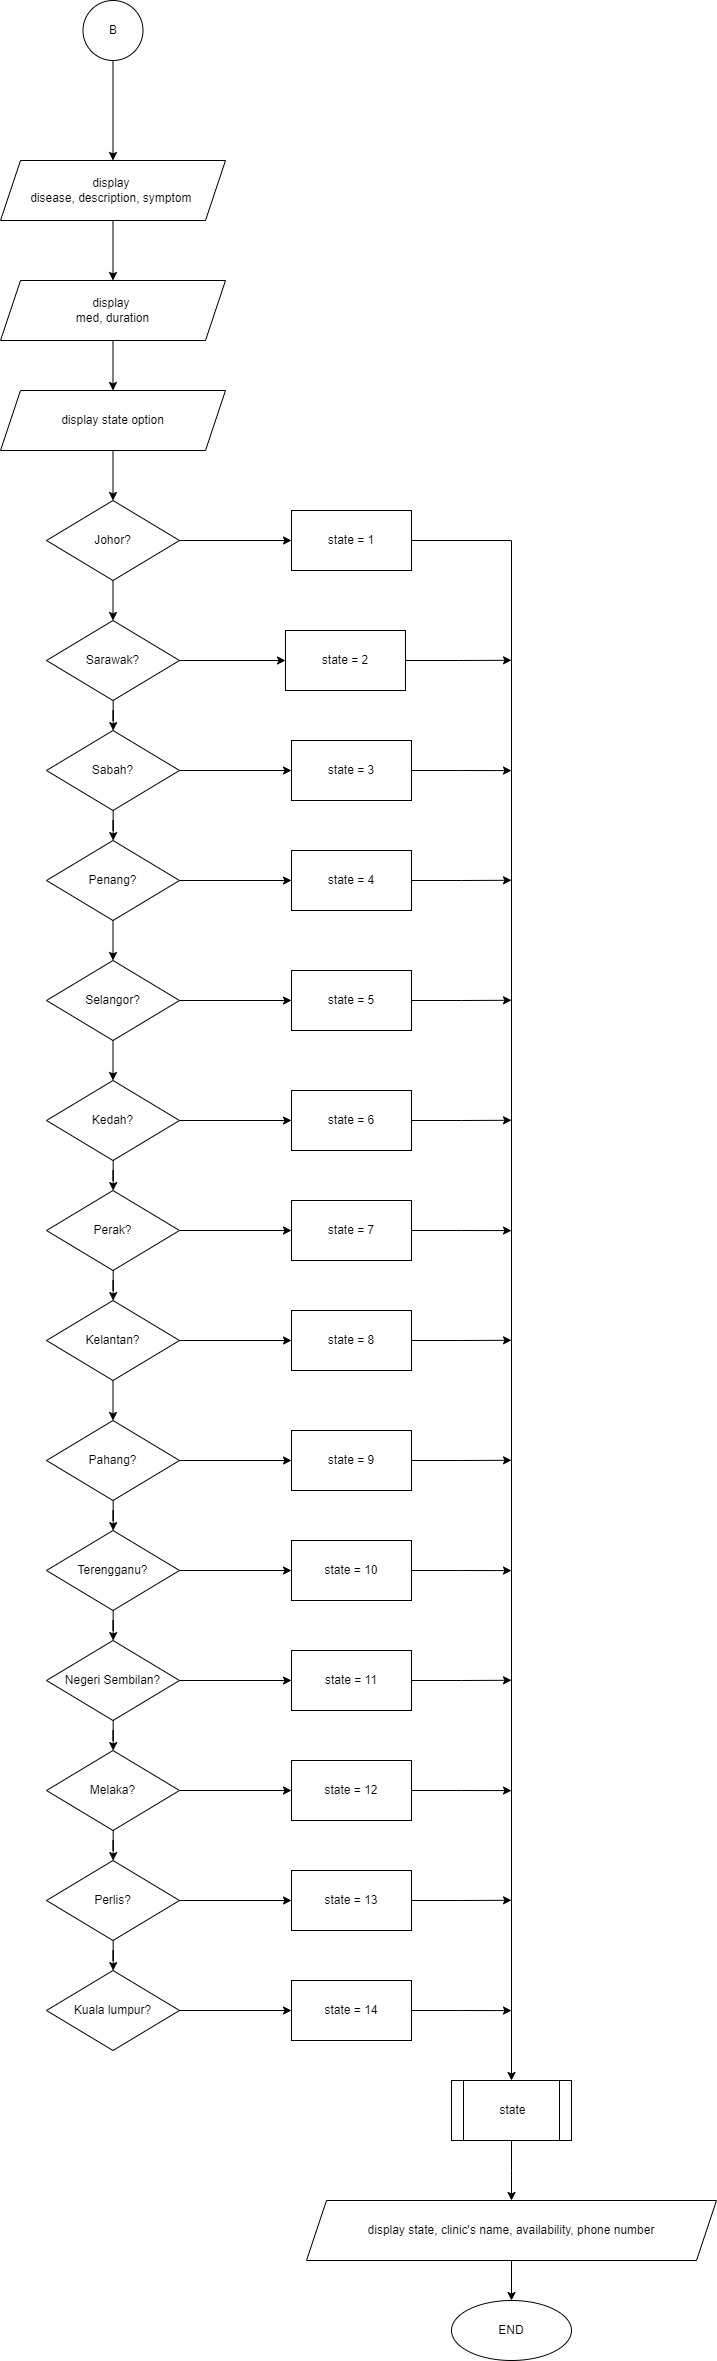

The diagram above was exported from draw.io. Its source (the exported page's mxGraphModel, read from the mxfile embedded in the PNG):
<mxGraphModel dx="4300" dy="1740" grid="1" gridSize="10" guides="1" tooltips="1" connect="1" arrows="1" fold="1" page="1" pageScale="1" pageWidth="827" pageHeight="1169" math="0" shadow="0">
  <root>
    <mxCell id="0" />
    <mxCell id="1" parent="0" />
    <mxCell id="2" style="edgeStyle=orthogonalEdgeStyle;rounded=0;orthogonalLoop=1;jettySize=auto;html=1;exitX=0.5;exitY=1;exitDx=0;exitDy=0;entryX=0.5;entryY=0;entryDx=0;entryDy=0;" edge="1" source="3" target="5" parent="1">
      <mxGeometry relative="1" as="geometry" />
    </mxCell>
    <mxCell id="3" value="B" style="ellipse;whiteSpace=wrap;html=1;aspect=fixed;" vertex="1" parent="1">
      <mxGeometry x="151.5" y="2200" width="60" height="60" as="geometry" />
    </mxCell>
    <mxCell id="4" value="" style="edgeStyle=orthogonalEdgeStyle;rounded=0;orthogonalLoop=1;jettySize=auto;html=1;" edge="1" source="5" target="7" parent="1">
      <mxGeometry relative="1" as="geometry" />
    </mxCell>
    <mxCell id="5" value="display&amp;nbsp;&lt;div&gt;disease, description, symptom&amp;nbsp;&lt;/div&gt;" style="shape=parallelogram;perimeter=parallelogramPerimeter;whiteSpace=wrap;html=1;fixedSize=1;" vertex="1" parent="1">
      <mxGeometry x="69" y="2360" width="225" height="60" as="geometry" />
    </mxCell>
    <mxCell id="6" value="" style="edgeStyle=orthogonalEdgeStyle;rounded=0;orthogonalLoop=1;jettySize=auto;html=1;" edge="1" source="7" target="9" parent="1">
      <mxGeometry relative="1" as="geometry" />
    </mxCell>
    <mxCell id="7" value="display&amp;nbsp;&lt;div&gt;med, duration&lt;/div&gt;" style="shape=parallelogram;perimeter=parallelogramPerimeter;whiteSpace=wrap;html=1;fixedSize=1;" vertex="1" parent="1">
      <mxGeometry x="69" y="2480" width="225" height="60" as="geometry" />
    </mxCell>
    <mxCell id="8" value="" style="edgeStyle=orthogonalEdgeStyle;rounded=0;orthogonalLoop=1;jettySize=auto;html=1;" edge="1" source="9" target="12" parent="1">
      <mxGeometry relative="1" as="geometry" />
    </mxCell>
    <mxCell id="9" value="display state option" style="shape=parallelogram;perimeter=parallelogramPerimeter;whiteSpace=wrap;html=1;fixedSize=1;" vertex="1" parent="1">
      <mxGeometry x="69" y="2590" width="225" height="60" as="geometry" />
    </mxCell>
    <mxCell id="10" value="" style="edgeStyle=orthogonalEdgeStyle;rounded=0;orthogonalLoop=1;jettySize=auto;html=1;" edge="1" source="12" target="17" parent="1">
      <mxGeometry relative="1" as="geometry" />
    </mxCell>
    <mxCell id="11" value="" style="edgeStyle=orthogonalEdgeStyle;rounded=0;orthogonalLoop=1;jettySize=auto;html=1;" edge="1" source="12" target="14" parent="1">
      <mxGeometry relative="1" as="geometry" />
    </mxCell>
    <mxCell id="12" value="Johor?" style="rhombus;whiteSpace=wrap;html=1;" vertex="1" parent="1">
      <mxGeometry x="115" y="2700" width="133" height="80" as="geometry" />
    </mxCell>
    <mxCell id="13" style="edgeStyle=orthogonalEdgeStyle;rounded=0;orthogonalLoop=1;jettySize=auto;html=1;exitX=1;exitY=0.5;exitDx=0;exitDy=0;entryX=0.5;entryY=0;entryDx=0;entryDy=0;" edge="1" source="14" target="80" parent="1">
      <mxGeometry relative="1" as="geometry" />
    </mxCell>
    <mxCell id="14" value="state = 1" style="rounded=0;whiteSpace=wrap;html=1;" vertex="1" parent="1">
      <mxGeometry x="360" y="2710" width="120" height="60" as="geometry" />
    </mxCell>
    <mxCell id="15" value="" style="edgeStyle=orthogonalEdgeStyle;rounded=0;orthogonalLoop=1;jettySize=auto;html=1;" edge="1" source="17" target="22" parent="1">
      <mxGeometry relative="1" as="geometry" />
    </mxCell>
    <mxCell id="16" value="" style="edgeStyle=orthogonalEdgeStyle;rounded=0;orthogonalLoop=1;jettySize=auto;html=1;" edge="1" source="17" target="19" parent="1">
      <mxGeometry relative="1" as="geometry" />
    </mxCell>
    <mxCell id="17" value="Sarawak?" style="rhombus;whiteSpace=wrap;html=1;" vertex="1" parent="1">
      <mxGeometry x="115" y="2820" width="133" height="80" as="geometry" />
    </mxCell>
    <mxCell id="18" style="edgeStyle=orthogonalEdgeStyle;rounded=0;orthogonalLoop=1;jettySize=auto;html=1;exitX=1;exitY=0.5;exitDx=0;exitDy=0;" edge="1" source="19" parent="1">
      <mxGeometry relative="1" as="geometry">
        <mxPoint x="580" y="2859.774193548387" as="targetPoint" />
      </mxGeometry>
    </mxCell>
    <mxCell id="19" value="state = 2" style="rounded=0;whiteSpace=wrap;html=1;" vertex="1" parent="1">
      <mxGeometry x="354" y="2830" width="120" height="60" as="geometry" />
    </mxCell>
    <mxCell id="20" value="" style="edgeStyle=orthogonalEdgeStyle;rounded=0;orthogonalLoop=1;jettySize=auto;html=1;" edge="1" source="22" target="27" parent="1">
      <mxGeometry relative="1" as="geometry" />
    </mxCell>
    <mxCell id="21" value="" style="edgeStyle=orthogonalEdgeStyle;rounded=0;orthogonalLoop=1;jettySize=auto;html=1;" edge="1" source="22" target="24" parent="1">
      <mxGeometry relative="1" as="geometry" />
    </mxCell>
    <mxCell id="22" value="Sabah?" style="rhombus;whiteSpace=wrap;html=1;" vertex="1" parent="1">
      <mxGeometry x="115" y="2930" width="133" height="80" as="geometry" />
    </mxCell>
    <mxCell id="23" style="edgeStyle=orthogonalEdgeStyle;rounded=0;orthogonalLoop=1;jettySize=auto;html=1;exitX=1;exitY=0.5;exitDx=0;exitDy=0;" edge="1" source="24" parent="1">
      <mxGeometry relative="1" as="geometry">
        <mxPoint x="580" y="2970.0967741935483" as="targetPoint" />
      </mxGeometry>
    </mxCell>
    <mxCell id="24" value="state = 3" style="rounded=0;whiteSpace=wrap;html=1;" vertex="1" parent="1">
      <mxGeometry x="360" y="2940" width="120" height="60" as="geometry" />
    </mxCell>
    <mxCell id="25" value="" style="edgeStyle=orthogonalEdgeStyle;rounded=0;orthogonalLoop=1;jettySize=auto;html=1;" edge="1" source="27" target="32" parent="1">
      <mxGeometry relative="1" as="geometry" />
    </mxCell>
    <mxCell id="26" value="" style="edgeStyle=orthogonalEdgeStyle;rounded=0;orthogonalLoop=1;jettySize=auto;html=1;" edge="1" source="27" target="29" parent="1">
      <mxGeometry relative="1" as="geometry" />
    </mxCell>
    <mxCell id="27" value="Penang?&lt;span style=&quot;color: rgba(0, 0, 0, 0); font-family: monospace; font-size: 0px; text-align: start; text-wrap: nowrap;&quot;&gt;%3CmxGraphModel%3E%3Croot%3E%3CmxCell%20id%3D%220%22%2F%3E%3CmxCell%20id%3D%221%22%20parent%3D%220%22%2F%3E%3CmxCell%20id%3D%222%22%20value%3D%22state%20%3D%202%22%20style%3D%22rounded%3D0%3BwhiteSpace%3Dwrap%3Bhtml%3D1%3B%22%20vertex%3D%221%22%20parent%3D%221%22%3E%3CmxGeometry%20x%3D%22360%22%20y%3D%222940%22%20width%3D%22120%22%20height%3D%2260%22%20as%3D%22geometry%22%2F%3E%3C%2FmxCell%3E%3C%2Froot%3E%3C%2FmxGraphModel%3E&lt;/span&gt;" style="rhombus;whiteSpace=wrap;html=1;" vertex="1" parent="1">
      <mxGeometry x="115" y="3040" width="133" height="80" as="geometry" />
    </mxCell>
    <mxCell id="28" style="edgeStyle=orthogonalEdgeStyle;rounded=0;orthogonalLoop=1;jettySize=auto;html=1;exitX=1;exitY=0.5;exitDx=0;exitDy=0;" edge="1" source="29" parent="1">
      <mxGeometry relative="1" as="geometry">
        <mxPoint x="580" y="3079.774193548387" as="targetPoint" />
      </mxGeometry>
    </mxCell>
    <mxCell id="29" value="state = 4" style="rounded=0;whiteSpace=wrap;html=1;" vertex="1" parent="1">
      <mxGeometry x="360" y="3050" width="120" height="60" as="geometry" />
    </mxCell>
    <mxCell id="30" value="" style="edgeStyle=orthogonalEdgeStyle;rounded=0;orthogonalLoop=1;jettySize=auto;html=1;" edge="1" source="32" target="37" parent="1">
      <mxGeometry relative="1" as="geometry" />
    </mxCell>
    <mxCell id="31" value="" style="edgeStyle=orthogonalEdgeStyle;rounded=0;orthogonalLoop=1;jettySize=auto;html=1;" edge="1" source="32" target="34" parent="1">
      <mxGeometry relative="1" as="geometry" />
    </mxCell>
    <mxCell id="32" value="Selangor?&lt;span style=&quot;color: rgba(0, 0, 0, 0); font-family: monospace; font-size: 0px; text-align: start; text-wrap: nowrap;&quot;&gt;%3CmxGraphModel%3E%3Croot%3E%3CmxCell%20id%3D%220%22%2F%3E%3CmxCell%20id%3D%221%22%20parent%3D%220%22%2F%3E%3CmxCell%20id%3D%222%22%20value%3D%22state%20%3D%202%22%20style%3D%22rounded%3D0%3BwhiteSpace%3Dwrap%3Bhtml%3D1%3B%22%20vertex%3D%221%22%20parent%3D%221%22%3E%3CmxGeometry%20x%3D%22360%22%20y%3D%222940%22%20width%3D%22120%22%20height%3D%2260%22%20as%3D%22geometry%22%2F%3E%3C%2FmxCell%3E%3C%2Froot%3E%3C%2FmxGraphModel%3E&lt;/span&gt;" style="rhombus;whiteSpace=wrap;html=1;" vertex="1" parent="1">
      <mxGeometry x="115" y="3160" width="133" height="80" as="geometry" />
    </mxCell>
    <mxCell id="33" style="edgeStyle=orthogonalEdgeStyle;rounded=0;orthogonalLoop=1;jettySize=auto;html=1;exitX=1;exitY=0.5;exitDx=0;exitDy=0;" edge="1" source="34" parent="1">
      <mxGeometry relative="1" as="geometry">
        <mxPoint x="580" y="3199.774193548387" as="targetPoint" />
      </mxGeometry>
    </mxCell>
    <mxCell id="34" value="state = 5" style="rounded=0;whiteSpace=wrap;html=1;" vertex="1" parent="1">
      <mxGeometry x="360" y="3170" width="120" height="60" as="geometry" />
    </mxCell>
    <mxCell id="35" value="" style="edgeStyle=orthogonalEdgeStyle;rounded=0;orthogonalLoop=1;jettySize=auto;html=1;" edge="1" source="37" target="42" parent="1">
      <mxGeometry relative="1" as="geometry" />
    </mxCell>
    <mxCell id="36" value="" style="edgeStyle=orthogonalEdgeStyle;rounded=0;orthogonalLoop=1;jettySize=auto;html=1;" edge="1" source="37" target="39" parent="1">
      <mxGeometry relative="1" as="geometry" />
    </mxCell>
    <mxCell id="37" value="Kedah?" style="rhombus;whiteSpace=wrap;html=1;" vertex="1" parent="1">
      <mxGeometry x="115" y="3280" width="133" height="80" as="geometry" />
    </mxCell>
    <mxCell id="38" style="edgeStyle=orthogonalEdgeStyle;rounded=0;orthogonalLoop=1;jettySize=auto;html=1;exitX=1;exitY=0.5;exitDx=0;exitDy=0;" edge="1" source="39" parent="1">
      <mxGeometry relative="1" as="geometry">
        <mxPoint x="580" y="3319.774193548387" as="targetPoint" />
      </mxGeometry>
    </mxCell>
    <mxCell id="39" value="state = 6" style="rounded=0;whiteSpace=wrap;html=1;" vertex="1" parent="1">
      <mxGeometry x="360" y="3290" width="120" height="60" as="geometry" />
    </mxCell>
    <mxCell id="40" value="" style="edgeStyle=orthogonalEdgeStyle;rounded=0;orthogonalLoop=1;jettySize=auto;html=1;" edge="1" source="42" target="47" parent="1">
      <mxGeometry relative="1" as="geometry" />
    </mxCell>
    <mxCell id="41" value="" style="edgeStyle=orthogonalEdgeStyle;rounded=0;orthogonalLoop=1;jettySize=auto;html=1;" edge="1" source="42" target="44" parent="1">
      <mxGeometry relative="1" as="geometry" />
    </mxCell>
    <mxCell id="42" value="Perak?" style="rhombus;whiteSpace=wrap;html=1;" vertex="1" parent="1">
      <mxGeometry x="115" y="3390" width="133" height="80" as="geometry" />
    </mxCell>
    <mxCell id="43" style="edgeStyle=orthogonalEdgeStyle;rounded=0;orthogonalLoop=1;jettySize=auto;html=1;exitX=1;exitY=0.5;exitDx=0;exitDy=0;" edge="1" source="44" parent="1">
      <mxGeometry relative="1" as="geometry">
        <mxPoint x="580" y="3430.0967741935483" as="targetPoint" />
      </mxGeometry>
    </mxCell>
    <mxCell id="44" value="state = 7" style="rounded=0;whiteSpace=wrap;html=1;" vertex="1" parent="1">
      <mxGeometry x="360" y="3400" width="120" height="60" as="geometry" />
    </mxCell>
    <mxCell id="45" value="" style="edgeStyle=orthogonalEdgeStyle;rounded=0;orthogonalLoop=1;jettySize=auto;html=1;" edge="1" source="47" target="52" parent="1">
      <mxGeometry relative="1" as="geometry" />
    </mxCell>
    <mxCell id="46" value="" style="edgeStyle=orthogonalEdgeStyle;rounded=0;orthogonalLoop=1;jettySize=auto;html=1;" edge="1" source="47" target="49" parent="1">
      <mxGeometry relative="1" as="geometry" />
    </mxCell>
    <mxCell id="47" value="Kelantan?" style="rhombus;whiteSpace=wrap;html=1;" vertex="1" parent="1">
      <mxGeometry x="115" y="3500" width="133" height="80" as="geometry" />
    </mxCell>
    <mxCell id="48" style="edgeStyle=orthogonalEdgeStyle;rounded=0;orthogonalLoop=1;jettySize=auto;html=1;exitX=1;exitY=0.5;exitDx=0;exitDy=0;" edge="1" source="49" parent="1">
      <mxGeometry relative="1" as="geometry">
        <mxPoint x="580" y="3539.774193548387" as="targetPoint" />
      </mxGeometry>
    </mxCell>
    <mxCell id="49" value="state = 8" style="rounded=0;whiteSpace=wrap;html=1;" vertex="1" parent="1">
      <mxGeometry x="360" y="3510" width="120" height="60" as="geometry" />
    </mxCell>
    <mxCell id="50" value="" style="edgeStyle=orthogonalEdgeStyle;rounded=0;orthogonalLoop=1;jettySize=auto;html=1;" edge="1" source="52" target="57" parent="1">
      <mxGeometry relative="1" as="geometry" />
    </mxCell>
    <mxCell id="51" value="" style="edgeStyle=orthogonalEdgeStyle;rounded=0;orthogonalLoop=1;jettySize=auto;html=1;" edge="1" source="52" target="54" parent="1">
      <mxGeometry relative="1" as="geometry" />
    </mxCell>
    <mxCell id="52" value="Pahang?" style="rhombus;whiteSpace=wrap;html=1;" vertex="1" parent="1">
      <mxGeometry x="115" y="3620" width="133" height="80" as="geometry" />
    </mxCell>
    <mxCell id="53" style="edgeStyle=orthogonalEdgeStyle;rounded=0;orthogonalLoop=1;jettySize=auto;html=1;exitX=1;exitY=0.5;exitDx=0;exitDy=0;" edge="1" source="54" parent="1">
      <mxGeometry relative="1" as="geometry">
        <mxPoint x="580" y="3659.774193548387" as="targetPoint" />
      </mxGeometry>
    </mxCell>
    <mxCell id="54" value="state = 9" style="rounded=0;whiteSpace=wrap;html=1;" vertex="1" parent="1">
      <mxGeometry x="360" y="3630" width="120" height="60" as="geometry" />
    </mxCell>
    <mxCell id="55" value="" style="edgeStyle=orthogonalEdgeStyle;rounded=0;orthogonalLoop=1;jettySize=auto;html=1;" edge="1" source="57" target="62" parent="1">
      <mxGeometry relative="1" as="geometry" />
    </mxCell>
    <mxCell id="56" value="" style="edgeStyle=orthogonalEdgeStyle;rounded=0;orthogonalLoop=1;jettySize=auto;html=1;" edge="1" source="57" target="59" parent="1">
      <mxGeometry relative="1" as="geometry" />
    </mxCell>
    <mxCell id="57" value="Terengganu?" style="rhombus;whiteSpace=wrap;html=1;" vertex="1" parent="1">
      <mxGeometry x="115" y="3730" width="133" height="80" as="geometry" />
    </mxCell>
    <mxCell id="58" style="edgeStyle=orthogonalEdgeStyle;rounded=0;orthogonalLoop=1;jettySize=auto;html=1;exitX=1;exitY=0.5;exitDx=0;exitDy=0;" edge="1" source="59" parent="1">
      <mxGeometry relative="1" as="geometry">
        <mxPoint x="580" y="3770.0967741935483" as="targetPoint" />
      </mxGeometry>
    </mxCell>
    <mxCell id="59" value="state = 10" style="rounded=0;whiteSpace=wrap;html=1;" vertex="1" parent="1">
      <mxGeometry x="360" y="3740" width="120" height="60" as="geometry" />
    </mxCell>
    <mxCell id="60" value="" style="edgeStyle=orthogonalEdgeStyle;rounded=0;orthogonalLoop=1;jettySize=auto;html=1;" edge="1" source="62" target="67" parent="1">
      <mxGeometry relative="1" as="geometry" />
    </mxCell>
    <mxCell id="61" value="" style="edgeStyle=orthogonalEdgeStyle;rounded=0;orthogonalLoop=1;jettySize=auto;html=1;" edge="1" source="62" target="64" parent="1">
      <mxGeometry relative="1" as="geometry" />
    </mxCell>
    <mxCell id="62" value="Negeri Sembilan?" style="rhombus;whiteSpace=wrap;html=1;" vertex="1" parent="1">
      <mxGeometry x="115" y="3840" width="133" height="80" as="geometry" />
    </mxCell>
    <mxCell id="63" style="edgeStyle=orthogonalEdgeStyle;rounded=0;orthogonalLoop=1;jettySize=auto;html=1;exitX=1;exitY=0.5;exitDx=0;exitDy=0;" edge="1" source="64" parent="1">
      <mxGeometry relative="1" as="geometry">
        <mxPoint x="580" y="3879.7741935483873" as="targetPoint" />
      </mxGeometry>
    </mxCell>
    <mxCell id="64" value="state = 11" style="rounded=0;whiteSpace=wrap;html=1;" vertex="1" parent="1">
      <mxGeometry x="360" y="3850" width="120" height="60" as="geometry" />
    </mxCell>
    <mxCell id="65" value="" style="edgeStyle=orthogonalEdgeStyle;rounded=0;orthogonalLoop=1;jettySize=auto;html=1;" edge="1" source="67" target="72" parent="1">
      <mxGeometry relative="1" as="geometry" />
    </mxCell>
    <mxCell id="66" value="" style="edgeStyle=orthogonalEdgeStyle;rounded=0;orthogonalLoop=1;jettySize=auto;html=1;" edge="1" source="67" target="69" parent="1">
      <mxGeometry relative="1" as="geometry" />
    </mxCell>
    <mxCell id="67" value="Melaka?" style="rhombus;whiteSpace=wrap;html=1;" vertex="1" parent="1">
      <mxGeometry x="115" y="3950" width="133" height="80" as="geometry" />
    </mxCell>
    <mxCell id="68" style="edgeStyle=orthogonalEdgeStyle;rounded=0;orthogonalLoop=1;jettySize=auto;html=1;exitX=1;exitY=0.5;exitDx=0;exitDy=0;" edge="1" source="69" parent="1">
      <mxGeometry relative="1" as="geometry">
        <mxPoint x="580" y="3990.0967741935483" as="targetPoint" />
      </mxGeometry>
    </mxCell>
    <mxCell id="69" value="state = 12" style="rounded=0;whiteSpace=wrap;html=1;" vertex="1" parent="1">
      <mxGeometry x="360" y="3960" width="120" height="60" as="geometry" />
    </mxCell>
    <mxCell id="70" value="" style="edgeStyle=orthogonalEdgeStyle;rounded=0;orthogonalLoop=1;jettySize=auto;html=1;" edge="1" source="72" target="76" parent="1">
      <mxGeometry relative="1" as="geometry" />
    </mxCell>
    <mxCell id="71" value="" style="edgeStyle=orthogonalEdgeStyle;rounded=0;orthogonalLoop=1;jettySize=auto;html=1;" edge="1" source="72" target="74" parent="1">
      <mxGeometry relative="1" as="geometry" />
    </mxCell>
    <mxCell id="72" value="Perlis?" style="rhombus;whiteSpace=wrap;html=1;fontStyle=0" vertex="1" parent="1">
      <mxGeometry x="115" y="4060" width="133" height="80" as="geometry" />
    </mxCell>
    <mxCell id="73" style="edgeStyle=orthogonalEdgeStyle;rounded=0;orthogonalLoop=1;jettySize=auto;html=1;exitX=1;exitY=0.5;exitDx=0;exitDy=0;" edge="1" source="74" parent="1">
      <mxGeometry relative="1" as="geometry">
        <mxPoint x="580" y="4099.774193548387" as="targetPoint" />
      </mxGeometry>
    </mxCell>
    <mxCell id="74" value="state = 13" style="rounded=0;whiteSpace=wrap;html=1;" vertex="1" parent="1">
      <mxGeometry x="360" y="4070" width="120" height="60" as="geometry" />
    </mxCell>
    <mxCell id="75" value="" style="edgeStyle=orthogonalEdgeStyle;rounded=0;orthogonalLoop=1;jettySize=auto;html=1;" edge="1" source="76" target="78" parent="1">
      <mxGeometry relative="1" as="geometry" />
    </mxCell>
    <mxCell id="76" value="Kuala lumpur?" style="rhombus;whiteSpace=wrap;html=1;fontStyle=0" vertex="1" parent="1">
      <mxGeometry x="115" y="4170" width="133" height="80" as="geometry" />
    </mxCell>
    <mxCell id="77" style="edgeStyle=orthogonalEdgeStyle;rounded=0;orthogonalLoop=1;jettySize=auto;html=1;exitX=1;exitY=0.5;exitDx=0;exitDy=0;" edge="1" source="78" parent="1">
      <mxGeometry relative="1" as="geometry">
        <mxPoint x="580" y="4210.096774193548" as="targetPoint" />
      </mxGeometry>
    </mxCell>
    <mxCell id="78" value="state = 14" style="rounded=0;whiteSpace=wrap;html=1;" vertex="1" parent="1">
      <mxGeometry x="360" y="4180" width="120" height="60" as="geometry" />
    </mxCell>
    <mxCell id="79" value="" style="edgeStyle=orthogonalEdgeStyle;rounded=0;orthogonalLoop=1;jettySize=auto;html=1;" edge="1" source="80" parent="1">
      <mxGeometry relative="1" as="geometry">
        <mxPoint x="580" y="4400" as="targetPoint" />
      </mxGeometry>
    </mxCell>
    <mxCell id="80" value="state" style="shape=process;whiteSpace=wrap;html=1;backgroundOutline=1;" vertex="1" parent="1">
      <mxGeometry x="520" y="4280" width="120" height="60" as="geometry" />
    </mxCell>
    <mxCell id="81" value="" style="edgeStyle=orthogonalEdgeStyle;rounded=0;orthogonalLoop=1;jettySize=auto;html=1;" edge="1" source="82" target="83" parent="1">
      <mxGeometry relative="1" as="geometry" />
    </mxCell>
    <mxCell id="82" value="display state, clinic's name, availability, phone number" style="shape=parallelogram;perimeter=parallelogramPerimeter;whiteSpace=wrap;html=1;fixedSize=1;" vertex="1" parent="1">
      <mxGeometry x="375" y="4400" width="410" height="60" as="geometry" />
    </mxCell>
    <mxCell id="83" value="END" style="ellipse;whiteSpace=wrap;html=1;" vertex="1" parent="1">
      <mxGeometry x="520" y="4500" width="120" height="60" as="geometry" />
    </mxCell>
  </root>
</mxGraphModel>